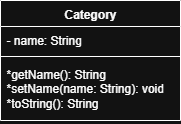

The diagram above was exported from draw.io. Its source (the exported page's mxGraphModel, read from the mxfile embedded in the PNG):
<mxGraphModel dx="1665" dy="795" grid="1" gridSize="10" guides="1" tooltips="1" connect="1" arrows="1" fold="1" page="1" pageScale="1" pageWidth="827" pageHeight="1169" math="0" shadow="0">
  <root>
    <mxCell id="0" />
    <mxCell id="1" parent="0" />
    <mxCell id="LE23kW6EPPeUkQpVgKwF-2" value="Category" style="swimlane;fontStyle=1;align=center;verticalAlign=top;childLayout=stackLayout;horizontal=1;startSize=26;horizontalStack=0;resizeParent=1;resizeParentMax=0;resizeLast=0;collapsible=1;marginBottom=0;whiteSpace=wrap;html=1;" vertex="1" parent="1">
      <mxGeometry x="160" y="330" width="180" height="120" as="geometry" />
    </mxCell>
    <mxCell id="LE23kW6EPPeUkQpVgKwF-3" value="- name: String" style="text;strokeColor=none;fillColor=none;align=left;verticalAlign=top;spacingLeft=4;spacingRight=4;overflow=hidden;rotatable=0;points=[[0,0.5],[1,0.5]];portConstraint=eastwest;whiteSpace=wrap;html=1;" vertex="1" parent="LE23kW6EPPeUkQpVgKwF-2">
      <mxGeometry y="26" width="180" height="26" as="geometry" />
    </mxCell>
    <mxCell id="LE23kW6EPPeUkQpVgKwF-4" value="" style="line;strokeWidth=1;fillColor=none;align=left;verticalAlign=middle;spacingTop=-1;spacingLeft=3;spacingRight=3;rotatable=0;labelPosition=right;points=[];portConstraint=eastwest;strokeColor=inherit;" vertex="1" parent="LE23kW6EPPeUkQpVgKwF-2">
      <mxGeometry y="52" width="180" height="8" as="geometry" />
    </mxCell>
    <mxCell id="LE23kW6EPPeUkQpVgKwF-5" value="*getName(): String&lt;div&gt;*setName(name: String): void&lt;/div&gt;&lt;div&gt;*toString(): String&lt;/div&gt;" style="text;strokeColor=none;fillColor=none;align=left;verticalAlign=top;spacingLeft=4;spacingRight=4;overflow=hidden;rotatable=0;points=[[0,0.5],[1,0.5]];portConstraint=eastwest;whiteSpace=wrap;html=1;" vertex="1" parent="LE23kW6EPPeUkQpVgKwF-2">
      <mxGeometry y="60" width="180" height="60" as="geometry" />
    </mxCell>
  </root>
</mxGraphModel>